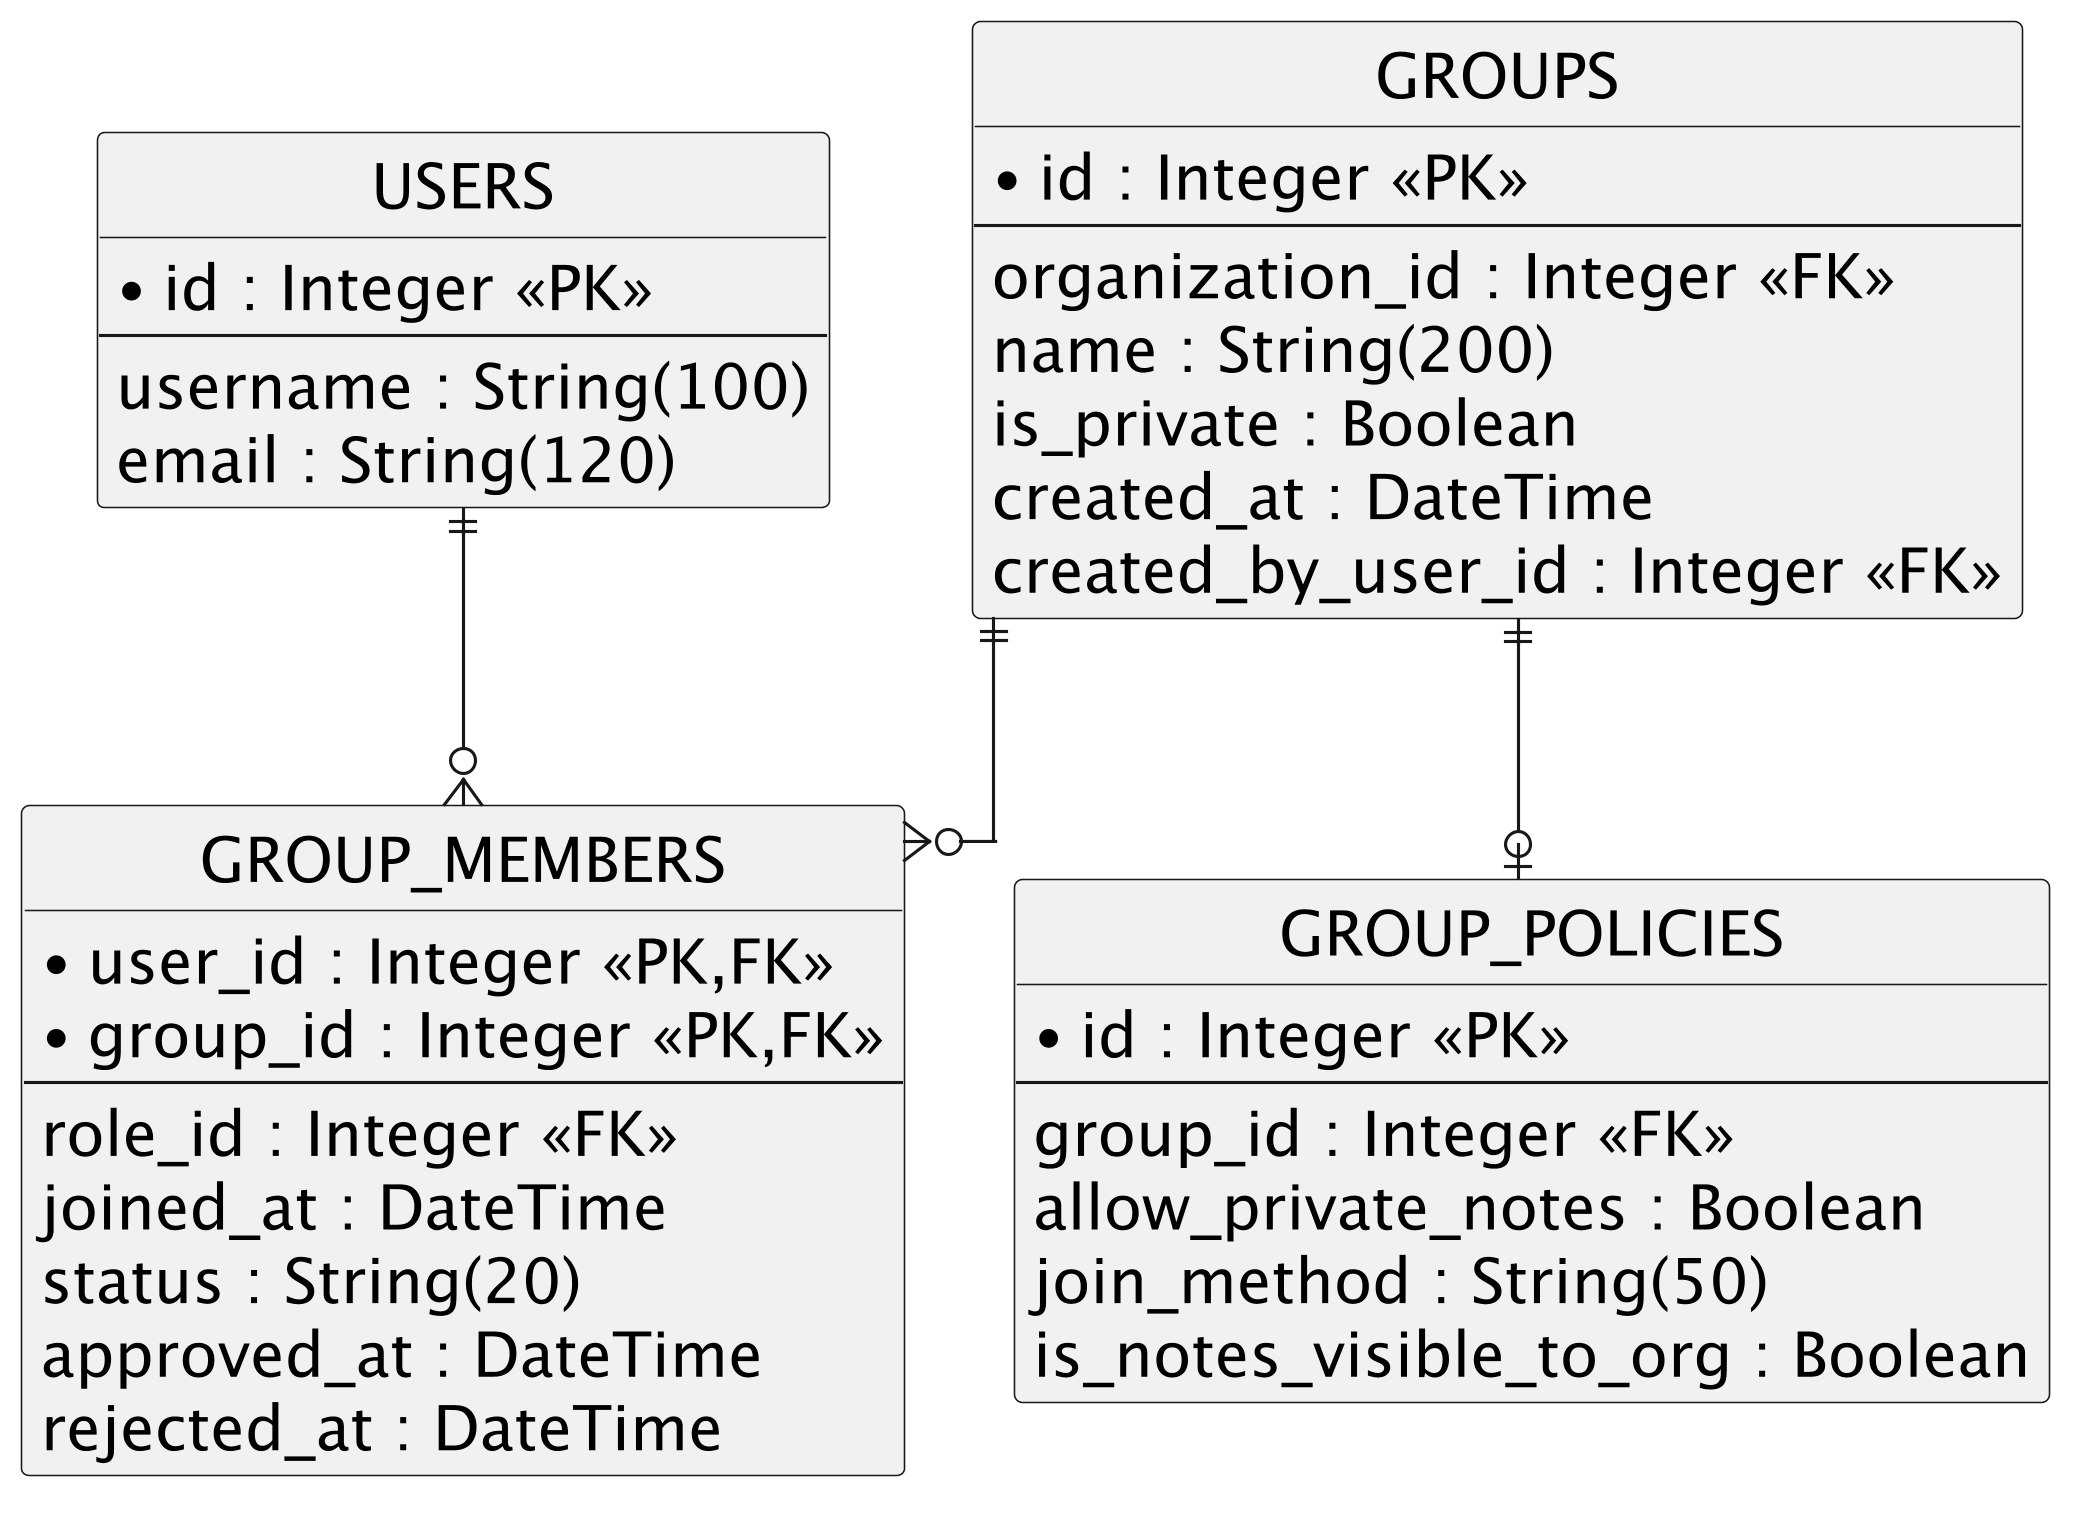

The diagram above was rendered by PlantUML. Its source (embedded in the PNG):
@startuml group_members
skinparamlocked defaultFontSize 20
skinparamlocked dpi 300
skinparam backgroundColor white
skinparam linetype ortho
hide circle
hide empty methods
hide empty members

entity "USERS" as USERS {
  * id : Integer <<PK>>
  --
  username : String(100)
  email : String(120)
}

entity "GROUPS" as GROUPS {
  * id : Integer <<PK>>
  --
  organization_id : Integer <<FK>>
  name : String(200)
  is_private : Boolean
  created_at : DateTime
  created_by_user_id : Integer <<FK>>
}

entity "GROUP_MEMBERS" as GROUP_MEMBERS {
  * user_id : Integer <<PK,FK>>
  * group_id : Integer <<PK,FK>>
  --
  role_id : Integer <<FK>>
  joined_at : DateTime
  status : String(20)
  approved_at : DateTime
  rejected_at : DateTime
}

entity "GROUP_POLICIES" as GROUP_POLICIES {
  * id : Integer <<PK>>
  --
  group_id : Integer <<FK>>
  allow_private_notes : Boolean
  join_method : String(50)
  is_notes_visible_to_org : Boolean
}

USERS ||--o{ GROUP_MEMBERS
GROUPS ||--o{ GROUP_MEMBERS
GROUPS ||--o| GROUP_POLICIES
@enduml